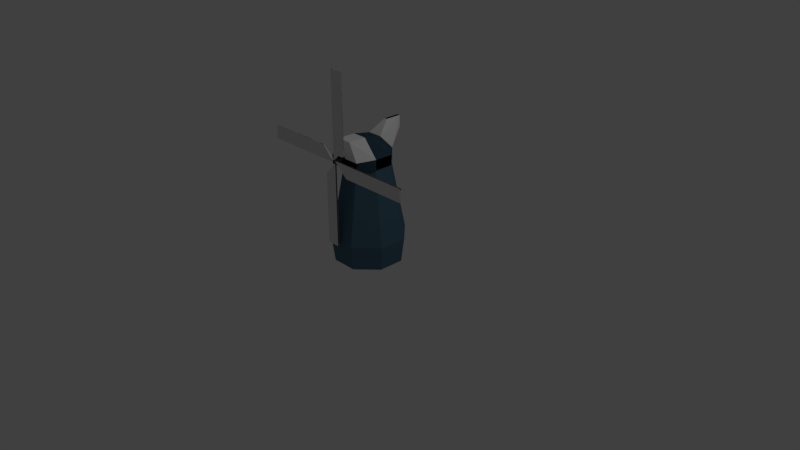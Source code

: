 # Source: windmill.blend  (saved by Blender 2.79.0; exported with 4.5.12 LTS)
import bpy
from mathutils import Matrix  # noqa: F401  (used for matrix-valued properties, if any)

bpy.ops.wm.read_factory_settings(use_empty=True)
scene = bpy.context.scene
scene.name = 'Scene'

# ---- collections
col_collection_1 = bpy.data.collections.new('Collection 1'); scene.collection.children.link(col_collection_1)
col_collection_11 = bpy.data.collections.new('Collection 11'); scene.collection.children.link(col_collection_11)
col_collection_11.hide_render = True
col_collection_11.hide_viewport = True

# ---- materials (node trees are filled in below, after node groups)
mat_windmill_wall = bpy.data.materials.new('windmill_wall')
mat_windmill_wall.alpha_threshold = 0.0
mat_windmill_wall.use_transparent_shadow = False
mat_windmill_wall.diffuse_color = (1.0, 1.0, 1.0, 1.0)
mat_windmill_wall.roughness = 0.5
mat_windmill_roof = bpy.data.materials.new('windmill_roof')
mat_windmill_roof.alpha_threshold = 0.0
mat_windmill_roof.use_transparent_shadow = False
mat_windmill_roof.diffuse_color = (0.07813, 0.1579, 0.2203, 1.0)
mat_windmill_roof.roughness = 0.5
mat_windmill_wood = bpy.data.materials.new('windmill_wood')
mat_windmill_wood.alpha_threshold = 0.0
mat_windmill_wood.use_transparent_shadow = False
mat_windmill_wood.diffuse_color = (0.07657, 0.04939, 0.04613, 1.0)
mat_windmill_wood.roughness = 0.5
mat_windmill_wood.specular_intensity = 0.1119
mat_windmill_wings = bpy.data.materials.new('windmill_wings')
mat_windmill_wings.alpha_threshold = 0.0
mat_windmill_wings.use_transparent_shadow = False
mat_windmill_wings.roughness = 0.5

# ---- material node trees

# ---- world
world_world = bpy.data.worlds.new('World'); scene.world = world_world
world_world.color = (0.05088, 0.05088, 0.05088)
world_world.use_sun_shadow = False
world_world.sun_shadow_jitter_overblur = 0.0
world_world.cycles.sampling_method = 'MANUAL'

# ---- cameras
cam_camera = bpy.data.cameras.new('Camera')
cam_camera.clip_end = 100.0
cam_camera.lens = 35.0
cam_camera.sensor_width = 32.0
cam_camera.sensor_height = 18.0
cam_camera.ortho_scale = 7.314
cam_camera.dof.focus_distance = 0.0
cam_camera.dof.aperture_fstop = 128.0

# ---- lights
light_lamp = bpy.data.lights.new('Lamp', 'POINT')
light_lamp.transmission_factor = 0.0
light_lamp.cutoff_distance = 30.0
light_lamp.energy = 100.0
light_lamp.shadow_buffer_clip_start = 1.001
light_lamp.shadow_soft_size = 0.1
light_lamp.shadow_maximum_resolution = 0.006
light_lamp.use_absolute_resolution = True

# ---- meshes
me_windmill_base_col = bpy.data.meshes.new('windmill_base_col')
me_windmill_base_col.from_pydata([(-0.2772, 0.1148, 1.3), (-0.2772, -0.1148, 1.3), (-0.1148, -0.2772, 1.3), (0.2772, -0.1148, 1.3), (-0.4548, 0.1884, 0.3223), (-0.4548, -0.1884, 0.3223), (0.1884, 0.4548, 0.3223), (0.1148, 0.2772, 1.3), (-0.1148, 0.2772, 1.3), (-0.1884, 0.4548, 0.3223), (0.4548, 0.1884, 0.3223), (0.2772, 0.1148, 1.3), (0.1884, -0.4548, 0.3223), (0.1148, -0.2772, 1.3), (-0.1884, -0.4548, 0.3223), (-0.1722, 0.4157, 0.0), (-0.4157, -0.1722, 0.0), (-0.1722, -0.4157, 0.0), (0.1722, 0.4157, 0.0), (0.4157, 0.1722, 0.0), (-0.4157, 0.1722, 0.0), (0.1722, -0.4157, 0.0), (0.4157, -0.1722, 0.0), (0.4548, -0.1884, 0.3223)], [], [(12, 13, 2, 14), (10, 11, 3, 23), (4, 0, 8, 9), (14, 2, 1, 5), (23, 3, 13, 12), (6, 7, 11, 10), (9, 8, 7, 6), (5, 1, 0, 4), (9, 6, 18, 15), (4, 9, 15, 20), (5, 4, 20, 16), (14, 5, 16, 17), (12, 14, 17, 21), (23, 12, 21, 22), (10, 23, 22, 19), (6, 10, 19, 18), (16, 20, 19, 22), (17, 16, 22, 21), (18, 19, 20, 15), (1, 3, 11, 0), (2, 13, 3, 1), (7, 8, 0, 11)])
me_windmill_base_col.polygons.foreach_set('material_index', [1, 1, 1, 1, 1, 1, 1, 1, 1, 1, 1, 1, 1, 1, 1, 1, 0, 0, 0, 1, 1, 1])
me_windmill_base_col.materials.append(mat_windmill_wall)
me_windmill_base_col.materials.append(mat_windmill_roof)
me_windmill_base_col.use_remesh_preserve_volume = False
me_windmill_base_col.use_remesh_preserve_attributes = False
me_windmill_base_col.use_mirror_vertex_groups = False
me_windmill_base_col.update()
me_windmill_base = bpy.data.meshes.new('windmill_base')
me_windmill_base.from_pydata([(0.1148, 0.2772, 1.3), (-0.1148, 0.2772, 1.3), (-0.2772, 0.1148, 1.3), (-0.2772, -0.1148, 1.3), (-0.1148, -0.2772, 1.3), (0.1148, -0.2772, 1.3), (0.2772, -0.1148, 1.3), (0.2772, 0.1148, 1.3), (-0.3979, 0.1648, 0.5), (-0.3542, 0.1467, 0.7), (-0.3237, 0.1341, 0.9), (-0.2988, 0.1237, 1.1), (-0.2988, -0.1237, 1.1), (-0.3237, -0.1341, 0.9), (-0.3542, -0.1467, 0.7), (-0.3979, -0.1648, 0.5), (0.1648, 0.3979, 0.5), (0.1467, 0.3542, 0.7), (0.1341, 0.3237, 0.9), (0.1237, 0.2988, 1.1), (-0.1237, 0.2988, 1.1), (-0.1341, 0.3237, 0.9), (-0.1467, 0.3542, 0.7), (-0.1648, 0.3979, 0.5), (0.3979, 0.1648, 0.5), (0.3542, 0.1467, 0.7), (0.3237, 0.1341, 0.9), (0.2988, 0.1237, 1.1), (0.1648, -0.3979, 0.5), (0.1467, -0.3542, 0.7), (0.1341, -0.3237, 0.9), (0.1237, -0.2988, 1.1), (0.2988, -0.1237, 1.1), (0.3237, -0.1341, 0.9), (0.3542, -0.1467, 0.7), (0.3979, -0.1648, 0.5), (-0.1237, -0.2988, 1.1), (-0.1341, -0.3237, 0.9), (-0.1467, -0.3542, 0.7), (-0.1648, -0.3979, 0.5), (0.1722, 0.4157, 0.3), (-0.1722, 0.4157, 0.3), (-0.4157, 0.1722, 0.3), (-0.4157, -0.1722, 0.3), (-0.1722, -0.4157, 0.3), (0.1722, -0.4157, 0.3), (0.4157, -0.1722, 0.3), (0.4157, 0.1722, 0.3), (0.1722, 0.4157, 0.0), (-0.1722, 0.4157, 0.0), (-0.4157, 0.1722, 0.0), (-0.4157, -0.1722, 0.0), (-0.1722, -0.4157, 0.0), (0.1722, -0.4157, 0.0), (0.4157, -0.1722, 0.0), (0.4157, 0.1722, 0.0), (0.1884, 0.4548, 0.3223), (0.1817, 0.4385, 0.3), (-0.1817, 0.4385, 0.3), (-0.1884, 0.4548, 0.3223), (-0.4385, 0.1817, 0.3), (-0.4548, 0.1884, 0.3223), (-0.4385, -0.1817, 0.3), (-0.4548, -0.1884, 0.3223), (-0.1817, -0.4385, 0.3), (-0.1884, -0.4548, 0.3223), (0.1817, -0.4385, 0.3), (0.1884, -0.4548, 0.3223), (0.4385, -0.1817, 0.3), (0.4548, -0.1884, 0.3223), (0.4385, 0.1817, 0.3), (0.4548, 0.1884, 0.3223)], [], [(12, 3, 2, 11), (20, 1, 0, 19), (19, 0, 7, 27), (32, 6, 5, 31), (36, 4, 3, 12), (11, 2, 1, 20), (27, 7, 6, 32), (31, 5, 4, 36), (68, 66, 45, 46), (28, 29, 38, 39), (29, 30, 37, 38), (30, 31, 36, 37), (24, 25, 34, 35), (25, 26, 33, 34), (26, 27, 32, 33), (62, 60, 42, 43), (8, 9, 22, 23), (9, 10, 21, 22), (10, 11, 20, 21), (66, 64, 44, 45), (39, 38, 14, 15), (38, 37, 13, 14), (37, 36, 12, 13), (70, 68, 46, 47), (35, 34, 29, 28), (34, 33, 30, 29), (33, 32, 31, 30), (60, 58, 41, 42), (16, 17, 25, 24), (17, 18, 26, 25), (18, 19, 27, 26), (57, 70, 47, 40), (23, 22, 17, 16), (22, 21, 18, 17), (21, 20, 19, 18), (64, 62, 43, 44), (15, 14, 9, 8), (14, 13, 10, 9), (13, 12, 11, 10), (63, 15, 8, 61), (59, 23, 16, 56), (56, 16, 24, 71), (69, 35, 28, 67), (65, 39, 15, 63), (61, 8, 23, 59), (71, 24, 35, 69), (67, 28, 39, 65), (43, 42, 50, 51), (41, 40, 48, 49), (40, 47, 55, 48), (46, 45, 53, 54), (44, 43, 51, 52), (42, 41, 49, 50), (47, 46, 54, 55), (45, 44, 52, 53), (59, 56, 57, 58), (61, 59, 58, 60), (63, 61, 60, 62), (65, 63, 62, 64), (67, 65, 64, 66), (69, 67, 66, 68), (71, 69, 68, 70), (56, 71, 70, 57), (58, 57, 40, 41), (51, 50, 55, 54), (52, 51, 54, 53), (48, 55, 50, 49), (3, 6, 7, 2), (4, 5, 6, 3), (0, 1, 2, 7)])
me_windmill_base.polygons.foreach_set('material_index', [1, 1, 1, 1, 1, 1, 1, 1, 1, 1, 1, 1, 1, 1, 1, 1, 1, 1, 1, 1, 1, 1, 1, 1, 1, 1, 1, 1, 1, 1, 1, 1, 1, 1, 1, 1, 1, 1, 1, 1, 1, 1, 1, 1, 1, 1, 1, 0, 0, 0, 0, 0, 0, 0, 0, 1, 1, 1, 1, 1, 1, 1, 1, 1, 0, 0, 0, 1, 1, 1])
me_windmill_base.materials.append(mat_windmill_wall)
me_windmill_base.materials.append(mat_windmill_roof)
me_windmill_base.use_remesh_preserve_volume = False
me_windmill_base.use_remesh_preserve_attributes = False
me_windmill_base.use_mirror_vertex_groups = False
me_windmill_base.update()
me_windmill_head_col = bpy.data.meshes.new('windmill_head_col')
me_windmill_head_col.from_pydata([(0.1227, 0.2961, 0.13), (-0.1227, 0.2961, 0.13), (-0.2961, 0.1227, 0.13), (-0.2961, -0.1227, 0.13), (-0.2214, -0.3656, 0.13), (0.2214, -0.3656, 0.13), (0.2961, -0.1227, 0.13), (0.2961, 0.1227, 0.13), (-0.09871, -0.1227, 0.3575), (0.09871, -0.1227, 0.3575), (-0.09871, 0.1227, 0.3116), (0.09871, 0.1227, 0.3116), (0.1227, 0.2961, 0.0), (-0.1227, 0.2961, 0.0), (-0.2961, 0.1227, 0.0), (-0.2961, -0.1227, 0.0), (-0.2214, -0.3656, 0.0), (0.2214, -0.3656, 0.0), (0.2961, -0.1227, 0.0), (0.2961, 0.1227, 0.0), (0.02, 0.3058, 0.4664), (0.02, 0.5195, 0.4664), (0.02, 0.5195, 0.3168), (-0.02, 0.5195, 0.4664), (-0.02, 0.3058, 0.4664), (-0.02, 0.5195, 0.3168), (-0.09804, -0.3627, 0.3594), (0.09804, -0.3627, 0.3594)], [], [(9, 6, 7, 11), (3, 8, 10, 2), (8, 9, 11, 10), (4, 26, 8, 3), (1, 2, 10), (7, 0, 11), (6, 9, 27, 5), (9, 8, 26, 27), (7, 6, 18, 19), (5, 4, 16, 17), (3, 2, 14, 15), (1, 0, 12, 13), (0, 7, 19, 12), (6, 5, 17, 18), (4, 3, 15, 16), (2, 1, 13, 14), (11, 20, 24, 10), (11, 0, 21, 20), (10, 24, 23, 1), (22, 25, 23, 21), (21, 23, 24, 20), (5, 27, 26, 4), (16, 15, 18, 17), (15, 14, 19, 18), (12, 19, 14, 13), (1, 25, 22, 0), (25, 1, 23), (22, 21, 0)])
me_windmill_head_col.materials.append(mat_windmill_wall)
me_windmill_head_col.materials.append(mat_windmill_roof)
me_windmill_head_col.materials.append(mat_windmill_wood)
me_windmill_head_col.materials.append(mat_windmill_wings)
me_windmill_head_col.use_remesh_preserve_volume = False
me_windmill_head_col.use_remesh_preserve_attributes = False
me_windmill_head_col.use_mirror_vertex_groups = False
me_windmill_head_col.update()
me_windmill_head = bpy.data.meshes.new('windmill_head')
me_windmill_head.from_pydata([(0.1227, 0.2961, 0.13), (-0.1227, 0.2961, 0.13), (-0.2961, 0.1227, 0.13), (-0.2961, -0.1227, 0.13), (-0.2214, -0.3656, 0.13), (0.2214, -0.3656, 0.13), (0.2961, -0.1227, 0.13), (0.2961, 0.1227, 0.13), (-0.09871, -0.1227, 0.3575), (0.09871, -0.1227, 0.3575), (-0.09871, 0.1227, 0.3116), (0.09871, 0.1227, 0.3116), (0.1227, 0.2961, 0.0), (-0.1227, 0.2961, 0.0), (-0.2961, 0.1227, 0.0), (-0.2961, -0.1227, 0.0), (-0.2214, -0.3656, 0.0), (0.2214, -0.3656, 0.0), (0.2961, -0.1227, 0.0), (0.2961, 0.1227, 0.0), (0.02, 0.3058, 0.4664), (0.02, 0.3058, 0.3168), (0.02, 0.5195, 0.4664), (0.02, 0.5195, 0.3168), (0.02, 0.2558, 0.3916), (0.02, 0.4695, 0.3916), (0.02, 0.1758, 0.1768), (0.02, 0.1258, 0.2516), (0.02, 0.1496, 0.2497), (0.02, 0.2534, 0.3615), (0.02, 0.282, 0.3187), (0.02, 0.1782, 0.207), (-0.02, 0.5195, 0.4664), (-0.02, 0.3058, 0.4664), (-0.02, 0.2558, 0.3916), (-0.02, 0.3058, 0.3168), (-0.02, 0.5195, 0.3168), (-0.02, 0.4695, 0.3916), (-0.02, 0.1782, 0.207), (-0.02, 0.282, 0.3187), (-0.02, 0.2534, 0.3615), (-0.02, 0.1496, 0.2497), (-0.02, 0.1758, 0.1768), (-0.02, 0.1258, 0.2516), (-0.1193, -0.3627, 0.3193), (-0.09871, -0.3239, 0.3575), (0.09871, -0.3239, 0.3575), (0.1193, -0.3627, 0.3193)], [], [(9, 6, 7, 11), (3, 8, 10, 2), (8, 9, 11, 10), (4, 44, 45, 8, 3), (0, 1, 10, 11), (1, 2, 10), (7, 0, 11), (6, 9, 46, 47, 5), (9, 8, 45, 46), (7, 6, 18, 19), (5, 4, 16, 17), (3, 2, 14, 15), (1, 0, 12, 13), (0, 7, 19, 12), (6, 5, 17, 18), (4, 3, 15, 16), (2, 1, 13, 14), (24, 21, 23, 25), (20, 24, 25, 22), (33, 32, 37, 34), (29, 30, 21, 24), (34, 37, 36, 35), (30, 31, 26, 21), (28, 29, 24, 27), (40, 34, 35, 39), (39, 35, 42, 38), (41, 43, 34, 40), (20, 33, 34, 24), (30, 39, 38, 31), (23, 36, 37, 25), (26, 42, 35, 21), (21, 35, 36, 23), (28, 41, 40, 29), (31, 38, 42, 26), (24, 34, 43, 27), (25, 37, 32, 22), (29, 40, 39, 30), (27, 43, 41, 28), (22, 32, 33, 20), (44, 47, 46, 45), (5, 47, 44, 4), (16, 15, 18, 17), (15, 14, 19, 18), (12, 19, 14, 13)])
me_windmill_head.polygons.foreach_set('material_index', [1, 1, 1, 1, 1, 1, 1, 1, 1, 1, 0, 1, 1, 1, 1, 1, 1, 3, 3, 3, 3, 3, 2, 2, 3, 2, 2, 3, 2, 3, 2, 3, 2, 0, 2, 3, 0, 0, 3, 1, 0, 0, 0, 0])
me_windmill_head.materials.append(mat_windmill_wall)
me_windmill_head.materials.append(mat_windmill_roof)
me_windmill_head.materials.append(mat_windmill_wood)
me_windmill_head.materials.append(mat_windmill_wings)
me_windmill_head.use_remesh_preserve_volume = False
me_windmill_head.use_remesh_preserve_attributes = False
me_windmill_head.use_mirror_vertex_groups = False
me_windmill_head.update()
me_windmill_wings_col = bpy.data.meshes.new('windmill_wings_col')
me_windmill_wings_col.from_pydata([(0.0106, -0.1649, 0.01193), (0.2008, -0.159, -0.162), (1.12, -0.1649, 0.01193), (1.12, -0.159, -0.162), (1.12, -0.1431, 0.01193), (0.0106, -0.1431, 0.01193), (0.2008, -0.149, -0.162), (1.12, -0.149, -0.162), (-0.162, -0.149, -1.12), (-0.162, -0.149, -0.2002), (0.01193, -0.1431, -0.0106), (0.01193, -0.1431, -1.12), (-0.162, -0.159, -1.12), (0.01193, -0.1649, -1.12), (-0.162, -0.159, -0.2002), (0.01193, -0.1649, -0.0106), (-0.0106, -0.1649, -0.01193), (-0.2008, -0.159, 0.162), (-1.12, -0.1649, -0.01193), (-1.12, -0.159, 0.162), (-1.12, -0.1431, -0.01193), (-0.0106, -0.1431, -0.01193), (-0.2008, -0.149, 0.162), (-1.12, -0.149, 0.162), (0.162, -0.149, 1.12), (0.162, -0.149, 0.2002), (-0.01193, -0.1431, 0.0106), (-0.01193, -0.1431, 1.12), (0.162, -0.159, 1.12), (-0.01193, -0.1649, 1.12), (0.162, -0.159, 0.2002), (-0.01193, -0.1649, 0.0106), (-0.009825, -0.1439, 0.01475), (0.009825, -0.1439, 0.01475), (-0.01475, -0.1439, -0.009825), (-0.01475, -0.1439, 0.009825), (0.009825, -0.1439, -0.01475), (-0.009825, -0.1439, -0.01475), (0.01475, -0.1439, 0.009825), (0.01475, -0.1439, -0.009825), (-0.01475, 0.0, -0.009825), (0.01475, 0.0, -0.009825), (-0.01475, 0.0, 0.009825), (0.01475, 0.0, 0.009825), (-0.009825, 0.0, 0.01475), (0.009825, 0.0, 0.01475), (0.009825, 0.0, -0.01475), (-0.009825, 0.0, -0.01475)], [], [(0, 1, 3, 2), (5, 4, 7, 6), (3, 7, 4, 2), (0, 5, 6, 1), (1, 6, 7, 3), (2, 4, 5, 0), (13, 11, 10, 15), (14, 9, 8, 12), (15, 10, 9, 14), (12, 8, 11, 13), (10, 11, 8, 9), (15, 14, 12, 13), (16, 17, 19, 18), (21, 20, 23, 22), (19, 23, 20, 18), (16, 21, 22, 17), (17, 22, 23, 19), (18, 20, 21, 16), (29, 27, 26, 31), (30, 25, 24, 28), (31, 26, 25, 30), (28, 24, 27, 29), (26, 27, 24, 25), (31, 30, 28, 29), (33, 38, 43, 45), (37, 34, 40, 47), (32, 33, 45, 44), (38, 39, 41, 43), (34, 35, 42, 40), (39, 36, 46, 41), (35, 32, 44, 42), (36, 37, 47, 46)])
me_windmill_wings_col.polygons.foreach_set('material_index', [1, 1, 1, 1, 1, 1, 1, 1, 1, 1, 1, 1, 1, 1, 1, 1, 1, 1, 1, 1, 1, 1, 1, 1, 1, 1, 1, 1, 1, 1, 1, 1])
me_windmill_wings_col.materials.append(mat_windmill_wood)
me_windmill_wings_col.materials.append(mat_windmill_wings)
me_windmill_wings_col.use_remesh_preserve_volume = False
me_windmill_wings_col.use_remesh_preserve_attributes = False
me_windmill_wings_col.use_mirror_vertex_groups = False
me_windmill_wings_col.update()
me_windmill_wings = bpy.data.meshes.new('windmill_wings')
me_windmill_wings.from_pydata([(-0.009825, -0.1439, 0.01475), (0.009825, -0.1439, 0.01475), (-0.012, -0.1439, 1.12), (0.012, -0.1439, 1.12), (0.018, -0.159, 0.2), (0.162, -0.159, 0.2), (0.018, -0.159, 1.12), (0.162, -0.159, 1.12), (-0.012, -0.1639, 1.12), (-0.01042, -0.1731, 0.01619), (0.01042, -0.1731, 0.01619), (0.012, -0.1639, 1.12), (0.018, -0.149, 1.12), (0.018, -0.149, 0.2), (0.162, -0.149, 0.2), (0.162, -0.149, 1.12), (-0.01475, -0.1439, -0.009825), (-0.01475, -0.1439, 0.009825), (-1.12, -0.1439, -0.012), (-1.12, -0.1439, 0.012), (-0.2, -0.159, 0.018), (-0.2, -0.159, 0.162), (-1.12, -0.159, 0.018), (-1.12, -0.159, 0.162), (-1.12, -0.1639, -0.012), (-0.01619, -0.1664, -0.01042), (-0.01619, -0.1664, 0.01042), (-1.12, -0.1639, 0.012), (-1.12, -0.149, 0.018), (-0.2, -0.149, 0.018), (-0.2, -0.149, 0.162), (-1.12, -0.149, 0.162), (0.009825, -0.1439, -0.01475), (-0.009825, -0.1439, -0.01475), (0.012, -0.1439, -1.12), (-0.012, -0.1439, -1.12), (-0.018, -0.159, -0.2), (-0.162, -0.159, -0.2), (-0.018, -0.159, -1.12), (-0.162, -0.159, -1.12), (0.012, -0.1639, -1.12), (0.01042, -0.1731, -0.01619), (-0.01042, -0.1731, -0.01619), (-0.012, -0.1639, -1.12), (-0.018, -0.149, -1.12), (-0.018, -0.149, -0.2), (-0.162, -0.149, -0.2), (-0.162, -0.149, -1.12), (0.01475, -0.1439, 0.009825), (0.01475, -0.1439, -0.009825), (1.12, -0.1439, 0.012), (1.12, -0.1439, -0.012), (0.2, -0.159, -0.018), (0.2, -0.159, -0.162), (1.12, -0.159, -0.018), (1.12, -0.159, -0.162), (1.12, -0.1639, 0.012), (0.01619, -0.1664, 0.01042), (0.01619, -0.1664, -0.01042), (1.12, -0.1639, -0.012), (1.12, -0.149, -0.018), (0.2, -0.149, -0.018), (0.2, -0.149, -0.162), (1.12, -0.149, -0.162), (-0.012, -0.1639, 0.02), (0.012, -0.1639, 0.02), (-0.02, -0.1639, -0.012), (-0.02, -0.1639, 0.012), (0.012, -0.1639, -0.02), (-0.012, -0.1639, -0.02), (0.02, -0.1639, 0.012), (0.02, -0.1639, -0.012), (-0.01042, -0.1664, 0.01619), (0.01042, -0.1664, 0.01619), (-0.01619, -0.1731, -0.01042), (-0.01619, -0.1731, 0.01042), (0.01042, -0.1664, -0.01619), (-0.01042, -0.1664, -0.01619), (0.01619, -0.1731, 0.01042), (0.01619, -0.1731, -0.01042), (-0.012, -0.1439, 0.02), (0.012, -0.1439, 0.02), (-0.02, -0.1439, -0.012), (-0.02, -0.1439, 0.012), (0.012, -0.1439, -0.02), (-0.012, -0.1439, -0.02), (0.02, -0.1439, 0.012), (0.02, -0.1439, -0.012), (-0.01475, 0.0, -0.009825), (0.01475, 0.0, -0.009825), (-0.01475, 0.0, 0.009825), (0.01475, 0.0, 0.009825), (-0.009825, 0.0, 0.01475), (0.009825, 0.0, 0.01475), (0.009825, 0.0, -0.01475), (-0.009825, 0.0, -0.01475)], [], [(80, 2, 3, 81), (4, 5, 7, 6), (64, 65, 11, 8), (81, 3, 11, 65), (2, 80, 64, 8), (3, 2, 8, 11), (82, 85, 69, 66), (13, 12, 15, 14), (7, 15, 12, 6), (4, 13, 14, 5), (5, 14, 15, 7), (6, 12, 13, 4), (82, 18, 19, 83), (20, 21, 23, 22), (66, 67, 27, 24), (83, 19, 27, 67), (18, 82, 66, 24), (19, 18, 24, 27), (84, 87, 71, 68), (29, 28, 31, 30), (23, 31, 28, 22), (20, 29, 30, 21), (21, 30, 31, 23), (22, 28, 29, 20), (84, 34, 35, 85), (36, 37, 39, 38), (68, 69, 43, 40), (85, 35, 43, 69), (34, 84, 68, 40), (35, 34, 40, 43), (65, 70, 86, 81), (45, 44, 47, 46), (39, 47, 44, 38), (36, 45, 46, 37), (37, 46, 47, 39), (38, 44, 45, 36), (86, 50, 51, 87), (52, 53, 55, 54), (70, 71, 59, 56), (87, 51, 59, 71), (50, 86, 70, 56), (51, 50, 56, 59), (80, 83, 67, 64), (61, 60, 63, 62), (55, 63, 60, 54), (52, 61, 62, 53), (53, 62, 63, 55), (54, 60, 61, 52), (10, 9, 75, 78), (74, 79, 78, 75), (41, 79, 74, 42), (72, 73, 65, 64), (25, 26, 67, 66), (76, 77, 69, 68), (57, 58, 71, 70), (26, 72, 64, 67), (73, 57, 70, 65), (58, 76, 68, 71), (77, 25, 66, 69), (9, 10, 73, 72), (74, 75, 26, 25), (41, 42, 77, 76), (78, 79, 58, 57), (75, 9, 72, 26), (10, 78, 57, 73), (79, 41, 76, 58), (42, 74, 25, 77), (1, 48, 91, 93), (33, 16, 88, 95), (0, 1, 93, 92), (1, 0, 80, 81), (17, 16, 82, 83), (33, 32, 84, 85), (49, 48, 86, 87), (0, 17, 83, 80), (48, 1, 81, 86), (32, 49, 87, 84), (16, 33, 85, 82), (48, 49, 89, 91), (16, 17, 90, 88), (49, 32, 94, 89), (17, 0, 92, 90), (32, 33, 95, 94)])
me_windmill_wings.polygons.foreach_set('material_index', [0, 1, 0, 0, 0, 0, 0, 1, 1, 1, 1, 1, 0, 1, 0, 0, 0, 0, 0, 1, 1, 1, 1, 1, 0, 1, 0, 0, 0, 0, 0, 1, 1, 1, 1, 1, 0, 1, 0, 0, 0, 0, 0, 1, 1, 1, 1, 1, 0, 0, 0, 0, 0, 0, 0, 0, 0, 0, 0, 0, 0, 0, 0, 0, 0, 0, 0, 0, 0, 0, 0, 0, 0, 0, 0, 0, 0, 0, 0, 0, 0, 0, 0])
me_windmill_wings.materials.append(mat_windmill_wood)
me_windmill_wings.materials.append(mat_windmill_wings)
me_windmill_wings.use_remesh_preserve_volume = False
me_windmill_wings.use_remesh_preserve_attributes = False
me_windmill_wings.use_mirror_vertex_groups = False
me_windmill_wings.update()

# ---- objects
ob_windmill_base_col = bpy.data.objects.new('Windmill_base_col', me_windmill_base_col)
ob_windmill_base = bpy.data.objects.new('Windmill_base', me_windmill_base)
ob_windmill_head_col = bpy.data.objects.new('Windmill_head_col', me_windmill_head_col)
ob_windmill_head = bpy.data.objects.new('Windmill_head', me_windmill_head)
ob_empty = bpy.data.objects.new('Empty', None)
ob_windmill_wings_col = bpy.data.objects.new('Windmill_wings_col', me_windmill_wings_col)
ob_windmill_wings = bpy.data.objects.new('Windmill_wings', me_windmill_wings)
ob_lamp = bpy.data.objects.new('Lamp', light_lamp)
ob_camera = bpy.data.objects.new('Camera', cam_camera)
ob_lamp_001 = bpy.data.objects.new('Lamp.001', light_lamp)
ob_windmill_base_001 = bpy.data.objects.new('Windmill_base.001', me_windmill_base)
ob_windmill_head_001 = bpy.data.objects.new('Windmill_head.001', me_windmill_head)
ob_windmill_head_col_001 = bpy.data.objects.new('Windmill_head_col.001', me_windmill_head_col)
ob_windmill_wings_001 = bpy.data.objects.new('Windmill_wings.001', me_windmill_wings)
ob_windmill_wings_col_001 = bpy.data.objects.new('Windmill_wings_col.001', me_windmill_wings_col)
ob_windmill_base_col_001 = bpy.data.objects.new('Windmill_base_col.001', me_windmill_base_col)

# ---- transforms, parenting, visibility, modifiers, constraints
ob_windmill_base_col.location = (0.0, 0.0, 0.0)
ob_windmill_base_col.display_type = 'WIRE'
ob_windmill_base_col.show_wire = True
ob_windmill_base_col.show_all_edges = True
ob_windmill_base_col.lineart.crease_threshold = 0.0
ob_windmill_base.location = (0.0, 0.0, 0.0)
ob_windmill_base.lineart.crease_threshold = 0.0
ob_windmill_head_col.parent = ob_windmill_base
ob_windmill_head_col.location = (1.49e-08, -3.353e-08, 1.291)
ob_windmill_head_col.display_type = 'WIRE'
ob_windmill_head_col.show_wire = True
ob_windmill_head_col.show_all_edges = True
ob_windmill_head_col.lineart.crease_threshold = 0.0
ob_windmill_head.parent = ob_windmill_base
ob_windmill_head.location = (1.49e-08, -3.353e-08, 1.291)
ob_windmill_head.lineart.crease_threshold = 0.0
ob_empty.parent = ob_windmill_head
ob_empty.matrix_parent_inverse = Matrix(((1.0, 0.0, 0.0, -1.49e-08), (0.0, 1.0, 0.0, 3.353e-08), (0.0, 0.0, 1.0, -1.291), (0.0, 0.0, 0.0, 1.0)))
ob_empty.location = (4.47e-08, -0.4961, 1.421)
ob_empty.rotation_euler = (-1.344e-07, -1.571, 0.0)
ob_empty.empty_display_size = 0.1
ob_empty.empty_image_offset = (0.0, 0.0)
ob_empty.lineart.crease_threshold = 0.0
ob_windmill_wings_col.parent = ob_empty
ob_windmill_wings_col.matrix_parent_inverse = Matrix(((1.947e-07, 0.0, 1.0, -1.421), (1.344e-07, 1.0, 0.0, 0.2961), (-1.0, 1.344e-07, 1.947e-07, -1.921e-07), (0.0, 0.0, 0.0, 1.0)))
ob_windmill_wings_col.location = (4.319e-08, -0.1523, 1.421)
ob_windmill_wings_col.display_type = 'WIRE'
ob_windmill_wings_col.show_wire = True
ob_windmill_wings_col.show_all_edges = True
ob_windmill_wings_col.lineart.crease_threshold = 0.0
ob_windmill_wings.parent = ob_empty
ob_windmill_wings.matrix_parent_inverse = Matrix(((1.947e-07, 0.0, 1.0, -1.421), (1.344e-07, 1.0, 0.0, 0.2961), (-1.0, 1.344e-07, 1.947e-07, -1.921e-07), (0.0, 0.0, 0.0, 1.0)))
ob_windmill_wings.location = (4.319e-08, -0.1523, 1.421)
ob_windmill_wings.show_wire = True
ob_windmill_wings.show_all_edges = True
ob_windmill_wings.lineart.crease_threshold = 0.0
ob_lamp.location = (4.076, 1.005, 5.904)
ob_lamp.rotation_euler = (0.6503, 0.05522, 1.866)
ob_lamp.lock_rotations_4d = False
ob_lamp.empty_display_type = 'ARROWS'
ob_lamp.color = (0.0, 0.0, 0.0, 0.0)
ob_lamp.lineart.crease_threshold = 0.0
ob_camera.location = (7.481, -6.508, 5.344)
ob_camera.rotation_euler = (1.109, 0.0, 0.8149)
ob_camera.lock_rotations_4d = False
ob_camera.empty_display_type = 'ARROWS'
ob_camera.color = (0.0, 0.0, 0.0, 0.0)
ob_camera.display_type = 'WIRE'
ob_camera.lineart.crease_threshold = 0.0
ob_lamp_001.location = (0.0, 0.0, 0.0)
ob_lamp_001.lock_rotations_4d = False
ob_lamp_001.empty_display_type = 'ARROWS'
ob_lamp_001.color = (0.0, 0.0, 0.0, 0.0)
ob_lamp_001.lineart.crease_threshold = 0.0
ob_windmill_base_001.location = (0.0, 0.0, 0.0)
ob_windmill_base_001.lineart.crease_threshold = 0.0
ob_windmill_head_001.parent = ob_windmill_base_001
ob_windmill_head_001.location = (0.0, 0.0, 0.0)
ob_windmill_head_001.lineart.crease_threshold = 0.0
ob_windmill_head_col_001.parent = ob_windmill_base_001
ob_windmill_head_col_001.location = (0.0, 0.0, 0.0)
ob_windmill_head_col_001.display_type = 'WIRE'
ob_windmill_head_col_001.show_wire = True
ob_windmill_head_col_001.show_all_edges = True
ob_windmill_head_col_001.lineart.crease_threshold = 0.0
ob_windmill_wings_001.location = (0.0, 0.0, 0.0)
ob_windmill_wings_001.show_wire = True
ob_windmill_wings_001.show_all_edges = True
ob_windmill_wings_001.lineart.crease_threshold = 0.0
ob_windmill_wings_col_001.location = (0.0, 0.0, 0.0)
ob_windmill_wings_col_001.display_type = 'WIRE'
ob_windmill_wings_col_001.show_wire = True
ob_windmill_wings_col_001.show_all_edges = True
ob_windmill_wings_col_001.lineart.crease_threshold = 0.0
ob_windmill_base_col_001.location = (0.0, 0.0, 0.0)
ob_windmill_base_col_001.display_type = 'WIRE'
ob_windmill_base_col_001.show_wire = True
ob_windmill_base_col_001.show_all_edges = True
ob_windmill_base_col_001.lineart.crease_threshold = 0.0

# ---- collection membership
col_collection_1.objects.link(ob_windmill_base_col)
col_collection_1.objects.link(ob_windmill_base)
col_collection_1.objects.link(ob_windmill_head_col)
col_collection_1.objects.link(ob_windmill_head)
col_collection_1.objects.link(ob_empty)
col_collection_1.objects.link(ob_windmill_wings_col)
col_collection_1.objects.link(ob_windmill_wings)
col_collection_1.objects.link(ob_lamp)
col_collection_1.objects.link(ob_camera)
col_collection_11.objects.link(ob_lamp_001)
col_collection_11.objects.link(ob_windmill_base_001)
col_collection_11.objects.link(ob_windmill_head_001)
col_collection_11.objects.link(ob_windmill_head_col_001)
col_collection_11.objects.link(ob_windmill_wings_001)
col_collection_11.objects.link(ob_windmill_wings_col_001)
col_collection_11.objects.link(ob_windmill_base_col_001)

# ---- scene / render settings (as saved in the file)
scene.camera = ob_camera
scene.frame_start = 1; scene.frame_end = 250; scene.frame_set(1)
scene.render.engine = 'BLENDER_EEVEE_NEXT'
scene.render.resolution_percentage = 50
scene.render.dither_intensity = 0.0
scene.cycles.use_denoising = False
scene.cycles.samples = 128
scene.cycles.sampling_pattern = 'TABULATED_SOBOL'
scene.cycles.use_adaptive_sampling = False
scene.cycles.use_light_tree = False
scene.cycles.blur_glossy = 0.0
scene.cycles.sample_clamp_indirect = 0.0
scene.view_settings.view_transform = 'Standard'
bpy.context.view_layer.update()
